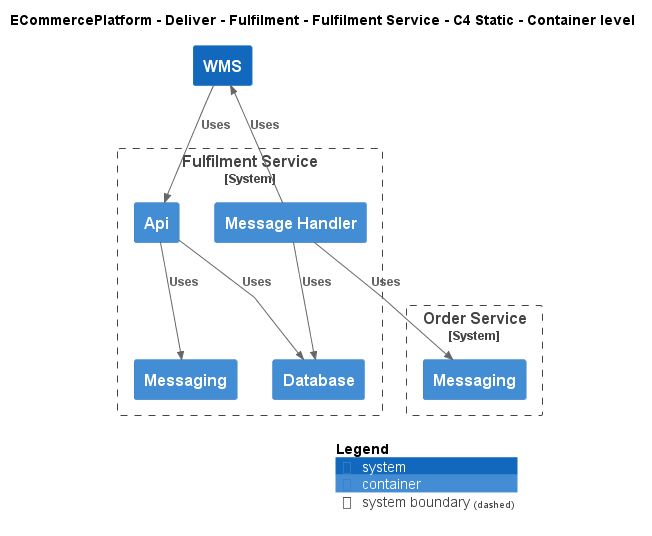

The diagram above was rendered by PlantUML. Its source (embedded in the PNG):
@startuml
!include ..\..\..\..\..\.c4s\C4_Container.puml

AddElementTag("c4interflow:lifecycle:new", $bgColor=green, $fontColor=#ffffff, $borderColor=green, $shadowing="False")
AddElementTag("c4interflow:lifecycle:changed", $bgColor=orange, $fontColor=#ffffff, $borderColor=orange, $shadowing="False")
AddElementTag("c4interflow:lifecycle:removed", $bgColor=red, $fontColor=#ffffff, $borderColor=red, $shadowing="False")

AddRelTag("c4interflow:lifecycle:new", $textColor=green, $lineColor=green)
AddRelTag("c4interflow:lifecycle:changed", $textColor=orange, $lineColor=orange)
AddRelTag("c4interflow:lifecycle:removed", $textColor=red, $lineColor=red)

SHOW_PERSON_PORTRAIT()
LAYOUT_TOP_DOWN()

skinparam linetype polyline

title ECommercePlatform - Deliver - Fulfilment - Fulfilment Service - C4 Static - Container level


System_Boundary(ECommercePlatform.Deliver.Fulfilment.SoftwareSystems.FulfilmentService, "Fulfilment Service") {
    Container(ECommercePlatform.Deliver.Fulfilment.SoftwareSystems.FulfilmentService.Containers.Api, "Api", "", "")
    Container(ECommercePlatform.Deliver.Fulfilment.SoftwareSystems.FulfilmentService.Containers.Database, "Database", "", "")
    Container(ECommercePlatform.Deliver.Fulfilment.SoftwareSystems.FulfilmentService.Containers.Messaging, "Messaging", "", "")
    Container(ECommercePlatform.Deliver.Fulfilment.SoftwareSystems.FulfilmentService.Containers.MessageHandler, "Message Handler", "", "")
}

System_Boundary(ECommercePlatform.GenerateDemand.OrderManagement.SoftwareSystems.OrderService, "Order Service") {
    Container(ECommercePlatform.GenerateDemand.OrderManagement.SoftwareSystems.OrderService.Containers.Messaging, "Messaging", "", "")
}
System(ECommercePlatform.Deliver.Fulfilment.SoftwareSystems.WMS, "WMS", "")

Rel(ECommercePlatform.Deliver.Fulfilment.SoftwareSystems.FulfilmentService.Containers.Api, ECommercePlatform.Deliver.Fulfilment.SoftwareSystems.FulfilmentService.Containers.Database, "Uses")
Rel(ECommercePlatform.Deliver.Fulfilment.SoftwareSystems.FulfilmentService.Containers.Api, ECommercePlatform.Deliver.Fulfilment.SoftwareSystems.FulfilmentService.Containers.Messaging, "Uses")
Rel(ECommercePlatform.Deliver.Fulfilment.SoftwareSystems.FulfilmentService.Containers.MessageHandler, ECommercePlatform.GenerateDemand.OrderManagement.SoftwareSystems.OrderService.Containers.Messaging, "Uses")
Rel(ECommercePlatform.Deliver.Fulfilment.SoftwareSystems.FulfilmentService.Containers.MessageHandler, ECommercePlatform.Deliver.Fulfilment.SoftwareSystems.FulfilmentService.Containers.Database, "Uses")
Rel(ECommercePlatform.Deliver.Fulfilment.SoftwareSystems.FulfilmentService.Containers.MessageHandler, ECommercePlatform.Deliver.Fulfilment.SoftwareSystems.WMS, "Uses")
Rel(ECommercePlatform.Deliver.Fulfilment.SoftwareSystems.WMS, ECommercePlatform.Deliver.Fulfilment.SoftwareSystems.FulfilmentService.Containers.Api, "Uses")


SHOW_LEGEND()
@enduml